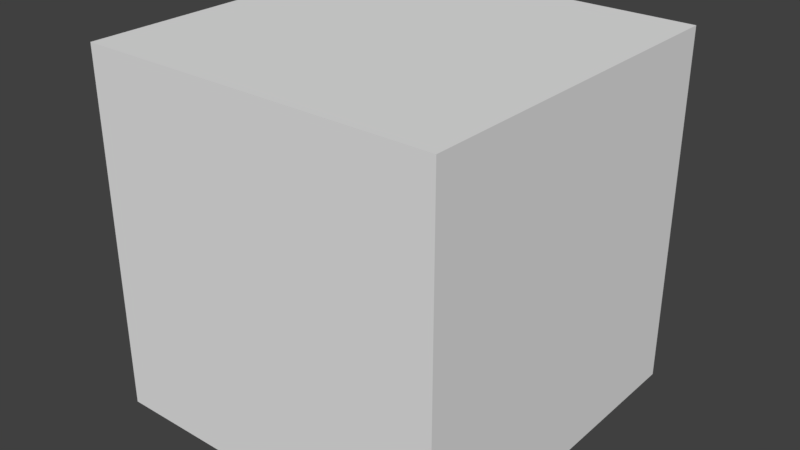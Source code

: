 # Source: construction-robot.blend  (saved by Blender 2.93.20; exported with 4.5.12 LTS)
import bpy
from mathutils import Matrix  # noqa: F401  (used for matrix-valued properties, if any)

bpy.ops.wm.read_factory_settings(use_empty=True)
scene = bpy.context.scene
scene.name = 'Scene'

# ---- collections
col_collection_1 = bpy.data.collections.new('Collection 1'); scene.collection.children.link(col_collection_1)
col_ttd = bpy.data.collections.new('TTD'); scene.collection.children.link(col_ttd)

# ---- materials (node trees are filled in below, after node groups)
mat_material = bpy.data.materials.new('Material')
mat_material.alpha_threshold = 0.0
mat_material.use_transparent_shadow = False
mat_material.roughness = 0.5
mat_material.line_color = (0.0, 0.0, 0.0, 1.0)

# ---- material node trees

# ---- world
world_world = bpy.data.worlds.new('World'); scene.world = world_world
world_world.color = (0.05088, 0.05088, 0.05088)
world_world.use_sun_shadow = False
world_world.sun_shadow_jitter_overblur = 0.0
world_world.cycles.sampling_method = 'MANUAL'

# ---- meshes
me_cube = bpy.data.meshes.new('Cube')
me_cube.from_pydata([(0.25, 0.25, 1.898), (0.25, -0.25, 1.898), (-0.25, -0.25, 1.898), (-0.25, 0.25, 1.898), (0.25, 0.25, 2.398), (0.25, -0.25, 2.398), (-0.25, -0.25, 2.398), (-0.25, 0.25, 2.398)], [], [(0, 1, 2, 3), (4, 7, 6, 5), (0, 4, 5, 1), (1, 5, 6, 2), (2, 6, 7, 3), (4, 0, 3, 7)])
me_cube.materials.append(mat_material)
me_cube.use_remesh_preserve_volume = False
me_cube.use_remesh_preserve_attributes = False
me_cube.use_mirror_vertex_groups = False
me_cube.update()

# ---- objects
ob_cube = bpy.data.objects.new('Cube', me_cube)

# ---- transforms, parenting, visibility, modifiers, constraints
ob_cube.location = (0.0, 0.0, 0.0)
ob_cube.lock_rotations_4d = False
ob_cube.empty_display_type = 'ARROWS'
ob_cube.lineart.crease_threshold = 0.0

# ---- collection membership
col_collection_1.objects.link(ob_cube)
col_ttd.objects.link(ob_cube)

# ---- scene / render settings (as saved in the file)
scene.frame_start = 1; scene.frame_end = 250; scene.frame_set(1)
scene.render.engine = 'BLENDER_EEVEE_NEXT'
scene.render.resolution_percentage = 50
scene.render.dither_intensity = 0.0
scene.cycles.use_denoising = False
scene.cycles.samples = 128
scene.cycles.sampling_pattern = 'TABULATED_SOBOL'
scene.cycles.use_adaptive_sampling = False
scene.cycles.use_light_tree = False
scene.cycles.blur_glossy = 0.0
scene.cycles.sample_clamp_indirect = 0.0
scene.view_settings.view_transform = 'Standard'
bpy.context.view_layer.update()

# ---- added for rendering (the .blend has no active camera and no usable light): camera, sun
cam_auto = bpy.data.cameras.new('AutoCamera')
cam_auto.lens = 50.0
cam_auto.sensor_width = 36.0
cam_auto.clip_end = 1000.0
ob_auto_camera = bpy.data.objects.new('AutoCamera', cam_auto)
scene.collection.objects.link(ob_auto_camera)
ob_auto_camera.location = (0.801268, -0.961522, 2.78871)
ob_auto_camera.rotation_euler = (1.09748, -7.21219e-08, 0.694738)
scene.camera = ob_auto_camera
light_auto_sun = bpy.data.lights.new('AutoSun', 'SUN')
light_auto_sun.energy = 3.0
light_auto_sun.angle = 0.0523599
ob_auto_sun = bpy.data.objects.new('AutoSun', light_auto_sun)
scene.collection.objects.link(ob_auto_sun)
ob_auto_sun.rotation_euler = (0.872665, 0.174533, 0.523599)
bpy.context.view_layer.update()
